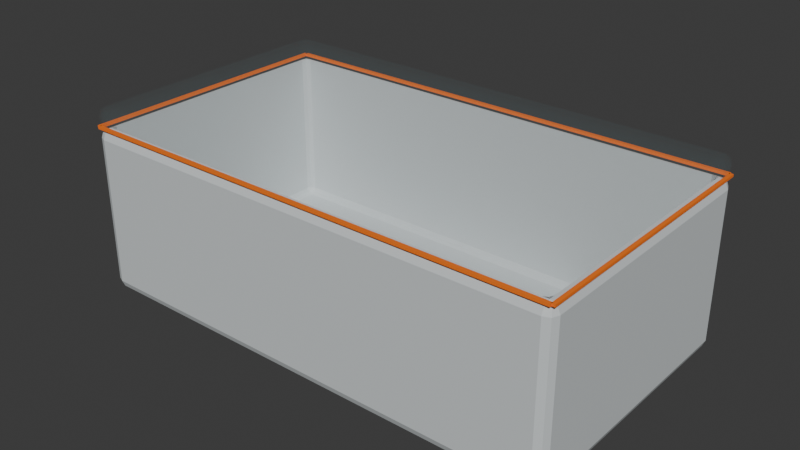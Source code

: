 # Source: waterproof_case_hammond_1554j2gy.blend  (saved by Blender 5.2.45; exported with 4.5.12 LTS)
import bpy
from mathutils import Matrix  # noqa: F401  (used for matrix-valued properties, if any)

bpy.ops.wm.read_factory_settings(use_empty=True)
scene = bpy.context.scene
scene.name = 'Scene'

# ---- collections
col_collection = bpy.data.collections.new('Collection'); scene.collection.children.link(col_collection)
col_waterproof_case_hammond_1554j2gy = bpy.data.collections.new('waterproof_case_hammond_1554j2gy'); scene.collection.children.link(col_waterproof_case_hammond_1554j2gy)

# ---- materials (node trees are filled in below, after node groups)
mat_frosted_polycarbonate = bpy.data.materials.new('frosted_polycarbonate')
mat_orange_gasket = bpy.data.materials.new('orange_gasket')
mat_polymer = bpy.data.materials.new('polymer')
mat_black_polymer = bpy.data.materials.new('black_polymer')

# ---- material node trees
mat_frosted_polycarbonate.use_nodes = True; mat_frosted_polycarbonate.node_tree.nodes.clear()
_N = mat_frosted_polycarbonate.node_tree.nodes; _L = mat_frosted_polycarbonate.node_tree.links
n0 = _N.new('ShaderNodeBsdfPrincipled'); n0.name = 'Principled BSDF'; n0.location = (-200, 100)
n0.inputs[0].default_value = (0.18, 0.32, 0.34, 1.0)
n0.inputs[2].default_value = 0.12
n0.inputs[4].default_value = 0.04
n0.inputs[10].default_value = 0.005
n1 = _N.new('ShaderNodeOutputMaterial'); n1.name = 'Material Output'; n1.location = (200, 100)
_L.new(n0.outputs[0], n1.inputs[0])
n1.is_active_output = True
mat_orange_gasket.use_nodes = True; mat_orange_gasket.node_tree.nodes.clear()
_N = mat_orange_gasket.node_tree.nodes; _L = mat_orange_gasket.node_tree.links
n0 = _N.new('ShaderNodeBsdfPrincipled'); n0.name = 'Principled BSDF'; n0.location = (-200, 100)
n0.inputs[0].default_value = (1.0, 0.1946, 0.0103, 1.0)
n0.inputs[2].default_value = 0.72
n0.inputs[10].default_value = 0.005
n1 = _N.new('ShaderNodeOutputMaterial'); n1.name = 'Material Output'; n1.location = (200, 100)
_L.new(n0.outputs[0], n1.inputs[0])
n1.is_active_output = True
mat_polymer.use_nodes = True; mat_polymer.node_tree.nodes.clear()
_N = mat_polymer.node_tree.nodes; _L = mat_polymer.node_tree.links
n0 = _N.new('ShaderNodeBsdfPrincipled'); n0.name = 'Principled BSDF'; n0.location = (-200, 100)
n0.inputs[0].default_value = (0.65, 0.69, 0.7, 1.0)
n0.inputs[10].default_value = 0.005
n1 = _N.new('ShaderNodeOutputMaterial'); n1.name = 'Material Output'; n1.location = (200, 100)
_L.new(n0.outputs[0], n1.inputs[0])
n1.is_active_output = True
mat_black_polymer.use_nodes = True; mat_black_polymer.node_tree.nodes.clear()
_N = mat_black_polymer.node_tree.nodes; _L = mat_black_polymer.node_tree.links
n0 = _N.new('ShaderNodeBsdfPrincipled'); n0.name = 'Principled BSDF'; n0.location = (-200, 100)
n0.inputs[0].default_value = (0.012, 0.014, 0.017, 1.0)
n0.inputs[2].default_value = 0.6
n0.inputs[10].default_value = 0.005
n1 = _N.new('ShaderNodeOutputMaterial'); n1.name = 'Material Output'; n1.location = (200, 100)
_L.new(n0.outputs[0], n1.inputs[0])
n1.is_active_output = True

# ---- world
world_world = bpy.data.worlds.new('World'); scene.world = world_world
world_world.use_nodes = True; world_world.node_tree.nodes.clear()
_N = world_world.node_tree.nodes; _L = world_world.node_tree.links
n0 = _N.new('ShaderNodeOutputWorld'); n0.name = 'World Output'; n0.location = (200, 100)
n1 = _N.new('ShaderNodeBackground'); n1.name = 'Background'; n1.location = (-200, 100)
n1.inputs[0].default_value = (0.05088, 0.05088, 0.05088, 1.0)
_L.new(n1.outputs[0], n0.inputs[0])
n0.is_active_output = True
world_world.color = (0.05088, 0.05088, 0.05088)
world_world.sun_shadow_jitter_overblur = 0.0

# ---- meshes
me_cube_003 = bpy.data.meshes.new('Cube.003')
me_cube_003.from_pydata([(-0.077, -0.0415, -0.0035), (-0.077, -0.0445, -0.0005), (-0.08, -0.0415, -0.0005), (-0.077, -0.04362, -0.002621), (-0.07873, -0.04323, -0.002232), (-0.07912, -0.04362, -0.0005), (-0.07912, -0.0415, -0.002621), (-0.077, -0.0445, 0.0005), (-0.077, -0.0415, 0.0035), (-0.08, -0.0415, 0.0005), (-0.077, -0.04362, 0.002621), (-0.07873, -0.04323, 0.002232), (-0.07912, -0.0415, 0.002621), (-0.07912, -0.04362, 0.0005), (-0.077, 0.0415, -0.0035), (-0.08, 0.0415, -0.0005), (-0.077, 0.0445, -0.0005), (-0.07912, 0.0415, -0.002621), (-0.07873, 0.04323, -0.002232), (-0.07912, 0.04362, -0.0005), (-0.077, 0.04362, -0.002621), (-0.077, 0.0415, 0.0035), (-0.077, 0.0445, 0.0005), (-0.08, 0.0415, 0.0005), (-0.077, 0.04362, 0.002621), (-0.07873, 0.04323, 0.002232), (-0.07912, 0.04362, 0.0005), (-0.07912, 0.0415, 0.002621), (0.077, -0.0415, -0.0035), (0.08, -0.0415, -0.0005), (0.077, -0.0445, -0.0005), (0.07912, -0.0415, -0.002621), (0.07873, -0.04323, -0.002232), (0.07912, -0.04362, -0.0005), (0.077, -0.04362, -0.002621), (0.077, -0.0415, 0.0035), (0.077, -0.0445, 0.0005), (0.08, -0.0415, 0.0005), (0.077, -0.04362, 0.002621), (0.07873, -0.04323, 0.002232), (0.07912, -0.04362, 0.0005), (0.07912, -0.0415, 0.002621), (0.077, 0.0415, -0.0035), (0.077, 0.0445, -0.0005), (0.08, 0.0415, -0.0005), (0.077, 0.04362, -0.002621), (0.07873, 0.04323, -0.002232), (0.07912, 0.04362, -0.0005), (0.07912, 0.0415, -0.002621), (0.077, 0.0415, 0.0035), (0.08, 0.0415, 0.0005), (0.077, 0.0445, 0.0005), (0.07912, 0.0415, 0.002621), (0.07873, 0.04323, 0.002232), (0.07912, 0.04362, 0.0005), (0.077, 0.04362, 0.002621)], [], [(0, 3, 4, 6), (1, 5, 4, 3), (2, 6, 4, 5), (7, 10, 11, 13), (8, 12, 11, 10), (9, 13, 11, 12), (14, 17, 18, 20), (15, 19, 18, 17), (16, 20, 18, 19), (21, 24, 25, 27), (22, 26, 25, 24), (23, 27, 25, 26), (28, 31, 32, 34), (29, 33, 32, 31), (30, 34, 32, 33), (35, 38, 39, 41), (36, 40, 39, 38), (37, 41, 39, 40), (42, 45, 46, 48), (43, 47, 46, 45), (44, 48, 46, 47), (49, 52, 53, 55), (50, 54, 53, 52), (51, 55, 53, 54), (14, 0, 6, 17), (17, 6, 2, 15), (1, 7, 13, 5), (5, 13, 9, 2), (8, 21, 27, 12), (12, 27, 23, 9), (22, 16, 19, 26), (26, 19, 15, 23), (42, 14, 20, 45), (45, 20, 16, 43), (21, 49, 55, 24), (24, 55, 51, 22), (50, 44, 47, 54), (54, 47, 43, 51), (28, 42, 48, 31), (31, 48, 44, 29), (49, 35, 41, 52), (52, 41, 37, 50), (36, 30, 33, 40), (40, 33, 29, 37), (0, 28, 34, 3), (3, 34, 30, 1), (35, 8, 10, 38), (38, 10, 7, 36), (14, 42, 28, 0), (2, 9, 23, 15), (30, 36, 7, 1), (49, 21, 8, 35), (16, 22, 51, 43), (44, 50, 37, 29)])
_uv = me_cube_003.uv_layers.new(name='UVMap')
_uv.uv.foreach_set('vector', [0.1297, 0.7416, 0.1297, 0.75, 0.127, 0.75, 0.125, 0.7416, 0.4821, 0.9953, 0.4821, 1.0, 0.4203, 1.0, 0.375, 0.9953, 0.4821, 0.008427, 0.375, 0.008427, 0.375, 0.003562, 0.4821, 0.0, 0.5179, 0.9953, 0.625, 0.9953, 0.625, 0.998, 0.5179, 1.0, 0.8703, 0.7416, 0.875, 0.7416, 0.875, 0.7464, 0.8703, 0.75, 0.5179, 0.008427, 0.5179, 0.0, 0.5797, 0.0, 0.625, 0.008427, 0.1297, 0.5084, 0.125, 0.5084, 0.125, 0.5036, 0.1297, 0.5, 0.4821, 0.2416, 0.4821, 0.25, 0.3976, 0.251, 0.375, 0.2416, 0.4821, 0.2547, 0.375, 0.2547, 0.3976, 0.251, 0.4821, 0.25, 0.8703, 0.5084, 0.8703, 0.5, 0.873, 0.5, 0.875, 0.5084, 0.5179, 0.2547, 0.5179, 0.25, 0.6024, 0.2482, 0.625, 0.2547, 0.5179, 0.2416, 0.625, 0.2416, 0.6024, 0.2482, 0.5179, 0.25, 0.3703, 0.7416, 0.375, 0.7416, 0.3901, 0.7495, 0.3727, 0.7523, 0.4821, 0.7416, 0.4821, 0.75, 0.3901, 0.7495, 0.375, 0.7416, 0.4821, 0.7547, 0.3727, 0.7523, 0.3901, 0.7495, 0.4821, 0.75, 0.6297, 0.7416, 0.6273, 0.7523, 0.6106, 0.7488, 0.625, 0.7416, 0.5179, 0.7547, 0.5179, 0.75, 0.6106, 0.7488, 0.6273, 0.7523, 0.5179, 0.7416, 0.625, 0.7416, 0.6106, 0.7488, 0.5179, 0.75, 0.3703, 0.5084, 0.3727, 0.4977, 0.3894, 0.5012, 0.375, 0.5084, 0.4821, 0.4953, 0.4821, 0.5, 0.3894, 0.5012, 0.3727, 0.4977, 0.4821, 0.5084, 0.375, 0.5084, 0.3894, 0.5012, 0.4821, 0.5, 0.6297, 0.5084, 0.625, 0.5084, 0.6099, 0.5005, 0.6273, 0.4977, 0.5179, 0.5084, 0.5179, 0.5, 0.6099, 0.5005, 0.625, 0.5084, 0.5179, 0.4953, 0.6273, 0.4977, 0.6099, 0.5005, 0.5179, 0.5, 0.1297, 0.5084, 0.1297, 0.7416, 0.125, 0.7416, 0.125, 0.5084, 0.375, 0.2416, 0.375, 0.008427, 0.4821, 0.008427, 0.4821, 0.2416, 0.4821, 0.9953, 0.5179, 0.9953, 0.5179, 1.0, 0.4821, 1.0, 0.4821, 0.0, 0.5179, 0.0, 0.5179, 0.008427, 0.4821, 0.008427, 0.8703, 0.7416, 0.8703, 0.5084, 0.875, 0.5084, 0.875, 0.7416, 0.625, 0.008427, 0.625, 0.2416, 0.5179, 0.2416, 0.5179, 0.008427, 0.5179, 0.2547, 0.4821, 0.2547, 0.4821, 0.25, 0.5179, 0.25, 0.5179, 0.25, 0.4821, 0.25, 0.4821, 0.2416, 0.5179, 0.2416, 0.3703, 0.5084, 0.1297, 0.5084, 0.1297, 0.5, 0.3727, 0.4977, 0.3727, 0.4977, 0.375, 0.2547, 0.4821, 0.2547, 0.4821, 0.4953, 0.8703, 0.5084, 0.6297, 0.5084, 0.6273, 0.4977, 0.8703, 0.5, 0.625, 0.2547, 0.6273, 0.4977, 0.5179, 0.4953, 0.5179, 0.2547, 0.5179, 0.5084, 0.4821, 0.5084, 0.4821, 0.5, 0.5179, 0.5, 0.5179, 0.5, 0.4821, 0.5, 0.4821, 0.4953, 0.5179, 0.4953, 0.3703, 0.7416, 0.3703, 0.5084, 0.375, 0.5084, 0.375, 0.7416, 0.375, 0.7416, 0.375, 0.5084, 0.4821, 0.5084, 0.4821, 0.7416, 0.6297, 0.5084, 0.6297, 0.7416, 0.625, 0.7416, 0.625, 0.5084, 0.625, 0.5084, 0.625, 0.7416, 0.5179, 0.7416, 0.5179, 0.5084, 0.5179, 0.7547, 0.4821, 0.7547, 0.4821, 0.75, 0.5179, 0.75, 0.5179, 0.75, 0.4821, 0.75, 0.4821, 0.7416, 0.5179, 0.7416, 0.1297, 0.7416, 0.3703, 0.7416, 0.3727, 0.7523, 0.1297, 0.75, 0.375, 0.9953, 0.3727, 0.7523, 0.4821, 0.7547, 0.4821, 0.9953, 0.6297, 0.7416, 0.8703, 0.7416, 0.8703, 0.75, 0.6273, 0.7523, 0.6273, 0.7523, 0.625, 0.9953, 0.5179, 0.9953, 0.5179, 0.7547, 0.1297, 0.5084, 0.3703, 0.5084, 0.3703, 0.7416, 0.1297, 0.7416, 0.4821, 0.008427, 0.5179, 0.008427, 0.5179, 0.2416, 0.4821, 0.2416, 0.4821, 0.7547, 0.5179, 0.7547, 0.5179, 0.9953, 0.4821, 0.9953, 0.6297, 0.5084, 0.8703, 0.5084, 0.8703, 0.7416, 0.6297, 0.7416, 0.4821, 0.2547, 0.5179, 0.2547, 0.5179, 0.4953, 0.4821, 0.4953, 0.4821, 0.5084, 0.5179, 0.5084, 0.5179, 0.7416, 0.4821, 0.7416])
me_cube_003.materials.append(mat_frosted_polycarbonate)
me_cube_003.update()
me_cube_006 = bpy.data.meshes.new('Cube.006')
me_cube_006.from_pydata([(-0.0006, -0.0439, -0.0004), (-0.0006, -0.0439, 0.0004), (-0.0006, 0.0439, -0.0004), (-0.0006, 0.0439, 0.0004), (0.0006, -0.0439, -0.0004), (0.0006, -0.0439, 0.0004), (0.0006, 0.0439, -0.0004), (0.0006, 0.0439, 0.0004), (0.0004, -0.0445, -0.0004), (0.0004, -0.0445, 0.0004), (0.0004, -0.0433, -0.0004), (0.0004, -0.0433, 0.0004), (0.1584, -0.0445, -0.0004), (0.1584, -0.0445, 0.0004), (0.1584, -0.0433, -0.0004), (0.1584, -0.0433, 0.0004), (0.0004, 0.0433, -0.0004), (0.0004, 0.0433, 0.0004), (0.0004, 0.0445, -0.0004), (0.0004, 0.0445, 0.0004), (0.1584, 0.0433, -0.0004), (0.1584, 0.0433, 0.0004), (0.1584, 0.0445, -0.0004), (0.1584, 0.0445, 0.0004), (0.1582, -0.0439, -0.0004), (0.1582, -0.0439, 0.0004), (0.1582, 0.0439, -0.0004), (0.1582, 0.0439, 0.0004), (0.1594, -0.0439, -0.0004), (0.1594, -0.0439, 0.0004), (0.1594, 0.0439, -0.0004), (0.1594, 0.0439, 0.0004)], [], [(0, 1, 3, 2), (2, 3, 7, 6), (6, 7, 5, 4), (4, 5, 1, 0), (2, 6, 4, 0), (7, 3, 1, 5), (8, 9, 11, 10), (10, 11, 15, 14), (14, 15, 13, 12), (12, 13, 9, 8), (10, 14, 12, 8), (15, 11, 9, 13), (16, 17, 19, 18), (18, 19, 23, 22), (22, 23, 21, 20), (20, 21, 17, 16), (18, 22, 20, 16), (23, 19, 17, 21), (24, 25, 27, 26), (26, 27, 31, 30), (30, 31, 29, 28), (28, 29, 25, 24), (26, 30, 28, 24), (31, 27, 25, 29)])
_uv = me_cube_006.uv_layers.new(name='UVMap')
_uv.uv.foreach_set('vector', [0.375, 0.0, 0.625, 0.0, 0.625, 0.25, 0.375, 0.25, 0.375, 0.25, 0.625, 0.25, 0.625, 0.5, 0.375, 0.5, 0.375, 0.5, 0.625, 0.5, 0.625, 0.75, 0.375, 0.75, 0.375, 0.75, 0.625, 0.75, 0.625, 1.0, 0.375, 1.0, 0.125, 0.5, 0.375, 0.5, 0.375, 0.75, 0.125, 0.75, 0.625, 0.5, 0.875, 0.5, 0.875, 0.75, 0.625, 0.75, 0.375, 0.0, 0.625, 0.0, 0.625, 0.25, 0.375, 0.25, 0.375, 0.25, 0.625, 0.25, 0.625, 0.5, 0.375, 0.5, 0.375, 0.5, 0.625, 0.5, 0.625, 0.75, 0.375, 0.75, 0.375, 0.75, 0.625, 0.75, 0.625, 1.0, 0.375, 1.0, 0.125, 0.5, 0.375, 0.5, 0.375, 0.75, 0.125, 0.75, 0.625, 0.5, 0.875, 0.5, 0.875, 0.75, 0.625, 0.75, 0.375, 0.0, 0.625, 0.0, 0.625, 0.25, 0.375, 0.25, 0.375, 0.25, 0.625, 0.25, 0.625, 0.5, 0.375, 0.5, 0.375, 0.5, 0.625, 0.5, 0.625, 0.75, 0.375, 0.75, 0.375, 0.75, 0.625, 0.75, 0.625, 1.0, 0.375, 1.0, 0.125, 0.5, 0.375, 0.5, 0.375, 0.75, 0.125, 0.75, 0.625, 0.5, 0.875, 0.5, 0.875, 0.75, 0.625, 0.75, 0.375, 0.0, 0.625, 0.0, 0.625, 0.25, 0.375, 0.25, 0.375, 0.25, 0.625, 0.25, 0.625, 0.5, 0.375, 0.5, 0.375, 0.5, 0.625, 0.5, 0.625, 0.75, 0.375, 0.75, 0.375, 0.75, 0.625, 0.75, 0.625, 1.0, 0.375, 1.0, 0.125, 0.5, 0.375, 0.5, 0.375, 0.75, 0.125, 0.75, 0.625, 0.5, 0.875, 0.5, 0.875, 0.75, 0.625, 0.75])
me_cube_006.materials.append(mat_orange_gasket)
me_cube_006.update()
me_cube_001 = bpy.data.meshes.new('Cube.001')
me_cube_001.from_pydata([(-0.075, -0.0395, -0.024), (-0.077, -0.0415, -0.027), (-0.077, -0.0445, -0.024), (-0.075, -0.0415, -0.022), (-0.08, -0.0415, -0.024), (-0.077, -0.0395, -0.022), (-0.077, -0.04362, -0.02612), (-0.075, -0.04091, -0.02341), (-0.07873, -0.04323, -0.02573), (-0.07615, -0.04065, -0.02315), (-0.07912, -0.04362, -0.024), (-0.07641, -0.04091, -0.022), (-0.07641, -0.0395, -0.02341), (-0.07912, -0.0415, -0.02612), (-0.077, -0.0445, 0.024), (-0.077, -0.0415, 0.027), (-0.08, -0.0415, 0.024), (-0.077, -0.04362, 0.02612), (-0.07873, -0.04323, 0.02573), (-0.07912, -0.0415, 0.02612), (-0.07912, -0.04362, 0.024), (-0.077, 0.0415, -0.027), (-0.075, 0.0395, -0.024), (-0.077, 0.0395, -0.022), (-0.08, 0.0415, -0.024), (-0.077, 0.0445, -0.024), (-0.075, 0.0415, -0.022), (-0.07641, 0.0395, -0.02341), (-0.07912, 0.0415, -0.02612), (-0.07873, 0.04323, -0.02573), (-0.07615, 0.04065, -0.02315), (-0.07641, 0.04091, -0.022), (-0.07912, 0.04362, -0.024), (-0.077, 0.04362, -0.02612), (-0.075, 0.04091, -0.02341), (-0.077, 0.0415, 0.027), (-0.077, 0.0445, 0.024), (-0.08, 0.0415, 0.024), (-0.077, 0.04362, 0.02612), (-0.07873, 0.04323, 0.02573), (-0.07912, 0.04362, 0.024), (-0.07912, 0.0415, 0.02612), (0.075, -0.0395, -0.024), (0.077, -0.0415, -0.027), (0.08, -0.0415, -0.024), (0.077, -0.0395, -0.022), (0.075, -0.0415, -0.022), (0.077, -0.0445, -0.024), (0.07912, -0.0415, -0.02612), (0.07641, -0.0395, -0.02341), (0.07873, -0.04323, -0.02573), (0.07615, -0.04065, -0.02315), (0.07912, -0.04362, -0.024), (0.07641, -0.04091, -0.022), (0.075, -0.04091, -0.02341), (0.077, -0.04362, -0.02612), (0.077, -0.0415, 0.027), (0.077, -0.0445, 0.024), (0.08, -0.0415, 0.024), (0.077, -0.04362, 0.02612), (0.07873, -0.04323, 0.02573), (0.07912, -0.04362, 0.024), (0.07912, -0.0415, 0.02612), (0.075, 0.0395, -0.024), (0.077, 0.0415, -0.027), (0.077, 0.0445, -0.024), (0.075, 0.0415, -0.022), (0.08, 0.0415, -0.024), (0.077, 0.0395, -0.022), (0.077, 0.04362, -0.02612), (0.075, 0.04091, -0.02341), (0.07615, 0.04065, -0.02315), (0.07873, 0.04323, -0.02573), (0.07641, 0.04091, -0.022), (0.07912, 0.04362, -0.024), (0.07641, 0.0395, -0.02341), (0.07912, 0.0415, -0.02612), (0.077, 0.0415, 0.027), (0.08, 0.0415, 0.024), (0.077, 0.0445, 0.024), (0.07912, 0.0415, 0.02612), (0.07873, 0.04323, 0.02573), (0.07912, 0.04362, 0.024), (0.077, 0.04362, 0.02612), (-0.077, -0.0395, 0.027), (-0.077, 0.0395, 0.027), (0.077, 0.0395, 0.027), (0.077, -0.0395, 0.027), (-0.07641, -0.04091, 0.027), (0.075, 0.0415, 0.027), (-0.075, 0.0415, 0.027), (-0.07641, 0.04091, 0.027), (-0.075, -0.0415, 0.027), (0.075, -0.0415, 0.027), (0.07641, -0.04091, 0.027), (0.07641, 0.04091, 0.027)], [], [(1, 6, 8, 13), (2, 10, 8, 6), (4, 13, 8, 10), (14, 17, 18, 20), (15, 19, 18, 17), (16, 20, 18, 19), (21, 28, 29, 33), (24, 32, 29, 28), (25, 33, 29, 32), (35, 38, 39, 41), (36, 40, 39, 38), (37, 41, 39, 40), (43, 48, 50, 55), (44, 52, 50, 48), (47, 55, 50, 52), (56, 59, 60, 62), (57, 61, 60, 59), (58, 62, 60, 61), (64, 69, 72, 76), (65, 74, 72, 69), (67, 76, 72, 74), (77, 80, 81, 83), (78, 82, 81, 80), (79, 83, 81, 82), (21, 1, 13, 28), (28, 13, 4, 24), (2, 14, 20, 10), (10, 20, 16, 4), (85, 35, 41, 19, 15, 84), (19, 41, 37, 16), (36, 25, 32, 40), (40, 32, 24, 37), (64, 21, 33, 69), (69, 33, 25, 65), (35, 77, 83, 38), (38, 83, 79, 36), (78, 67, 74, 82), (82, 74, 65, 79), (43, 64, 76, 48), (48, 76, 67, 44), (87, 56, 62, 80, 77, 86), (80, 62, 58, 78), (57, 47, 52, 61), (61, 52, 44, 58), (1, 43, 55, 6), (6, 55, 47, 2), (56, 15, 17, 59), (59, 17, 14, 57), (21, 64, 43, 1), (4, 16, 37, 24), (47, 57, 14, 2), (84, 15, 56, 87, 94, 93, 92, 88), (86, 77, 35, 85, 91, 90, 89, 95), (25, 36, 79, 65), (67, 78, 58, 44), (0, 12, 9, 7), (3, 7, 9, 11), (5, 11, 9, 12), (22, 34, 30, 27), (23, 27, 30, 31), (26, 31, 30, 34), (42, 54, 51, 49), (45, 49, 51, 53), (46, 53, 51, 54), (63, 75, 71, 70), (66, 70, 71, 73), (68, 73, 71, 75), (22, 27, 12, 0), (27, 23, 5, 12), (3, 11, 88, 92), (88, 11, 5, 84), (91, 31, 26, 90), (85, 23, 31, 91), (63, 70, 34, 22), (70, 66, 26, 34), (73, 68, 86, 95), (89, 66, 73, 95), (42, 49, 75, 63), (49, 45, 68, 75), (53, 46, 93, 94), (45, 53, 94, 87), (0, 7, 54, 42), (7, 3, 46, 54), (22, 0, 42, 63), (84, 5, 23, 85), (46, 3, 92, 93), (90, 26, 66, 89), (68, 45, 87, 86)])
_uv = me_cube_001.uv_layers.new(name='UVMap')
_uv.uv.foreach_set('vector', [0.1297, 0.7416, 0.1297, 0.75, 0.127, 0.75, 0.125, 0.7416, 0.3889, 0.9953, 0.3889, 1.0, 0.3809, 1.0, 0.375, 0.9953, 0.3889, 0.008427, 0.375, 0.008427, 0.375, 0.003562, 0.3889, 0.0, 0.6111, 0.9953, 0.625, 0.9953, 0.625, 0.998, 0.6111, 1.0, 0.8703, 0.7416, 0.875, 0.7416, 0.875, 0.7464, 0.8703, 0.75, 0.6111, 0.008427, 0.6111, 0.0, 0.6191, 0.0, 0.625, 0.008427, 0.1297, 0.5084, 0.125, 0.5084, 0.125, 0.5036, 0.1297, 0.5, 0.3889, 0.2416, 0.3889, 0.25, 0.3779, 0.251, 0.375, 0.2416, 0.3889, 0.2547, 0.375, 0.2547, 0.3779, 0.251, 0.3889, 0.25, 0.8703, 0.5084, 0.8703, 0.5, 0.873, 0.5, 0.875, 0.5084, 0.6111, 0.2547, 0.6111, 0.25, 0.6221, 0.2482, 0.625, 0.2547, 0.6111, 0.2416, 0.625, 0.2416, 0.6221, 0.2482, 0.6111, 0.25, 0.3703, 0.7416, 0.375, 0.7416, 0.377, 0.7495, 0.3727, 0.7523, 0.3889, 0.7416, 0.3889, 0.75, 0.377, 0.7495, 0.375, 0.7416, 0.3889, 0.7547, 0.3727, 0.7523, 0.377, 0.7495, 0.3889, 0.75, 0.6297, 0.7416, 0.6273, 0.7523, 0.6237, 0.7488, 0.625, 0.7416, 0.6111, 0.7547, 0.6111, 0.75, 0.6237, 0.7488, 0.6273, 0.7523, 0.6111, 0.7416, 0.625, 0.7416, 0.6237, 0.7488, 0.6111, 0.75, 0.3703, 0.5084, 0.3727, 0.4977, 0.3763, 0.5012, 0.375, 0.5084, 0.3889, 0.4953, 0.3889, 0.5, 0.3763, 0.5012, 0.3727, 0.4977, 0.3889, 0.5084, 0.375, 0.5084, 0.3763, 0.5012, 0.3889, 0.5, 0.6297, 0.5084, 0.625, 0.5084, 0.623, 0.5005, 0.6273, 0.4977, 0.6111, 0.5084, 0.6111, 0.5, 0.623, 0.5005, 0.625, 0.5084, 0.6111, 0.4953, 0.6273, 0.4977, 0.623, 0.5005, 0.6111, 0.5, 0.1297, 0.5084, 0.1297, 0.7416, 0.125, 0.7416, 0.125, 0.5084, 0.375, 0.2416, 0.375, 0.008427, 0.3889, 0.008427, 0.3889, 0.2416, 0.3889, 0.9953, 0.6111, 0.9953, 0.6111, 1.0, 0.3889, 1.0, 0.3889, 0.0, 0.6111, 0.0, 0.6111, 0.008427, 0.3889, 0.008427, 0.8703, 0.514, 0.8703, 0.5084, 0.875, 0.5084, 0.875, 0.7416, 0.8703, 0.7416, 0.8703, 0.736, 0.625, 0.008427, 0.625, 0.2416, 0.6111, 0.2416, 0.6111, 0.008427, 0.6111, 0.2547, 0.3889, 0.2547, 0.3889, 0.25, 0.6111, 0.25, 0.6111, 0.25, 0.3889, 0.25, 0.3889, 0.2416, 0.6111, 0.2416, 0.3703, 0.5084, 0.1297, 0.5084, 0.1297, 0.5, 0.3727, 0.4977, 0.3727, 0.4977, 0.375, 0.2547, 0.3889, 0.2547, 0.3889, 0.4953, 0.8703, 0.5084, 0.6297, 0.5084, 0.6273, 0.4977, 0.8703, 0.5, 0.625, 0.2547, 0.6273, 0.4977, 0.6111, 0.4953, 0.6111, 0.2547, 0.6111, 0.5084, 0.3889, 0.5084, 0.3889, 0.5, 0.6111, 0.5, 0.6111, 0.5, 0.3889, 0.5, 0.3889, 0.4953, 0.6111, 0.4953, 0.3703, 0.7416, 0.3703, 0.5084, 0.375, 0.5084, 0.375, 0.7416, 0.375, 0.7416, 0.375, 0.5084, 0.3889, 0.5084, 0.3889, 0.7416, 0.6297, 0.736, 0.6297, 0.7416, 0.625, 0.7416, 0.625, 0.5084, 0.6297, 0.5084, 0.6297, 0.514, 0.625, 0.5084, 0.625, 0.7416, 0.6111, 0.7416, 0.6111, 0.5084, 0.6111, 0.7547, 0.3889, 0.7547, 0.3889, 0.75, 0.6111, 0.75, 0.6111, 0.75, 0.3889, 0.75, 0.3889, 0.7416, 0.6111, 0.7416, 0.1297, 0.7416, 0.3703, 0.7416, 0.3727, 0.7523, 0.1297, 0.75, 0.375, 0.9953, 0.3727, 0.7523, 0.3889, 0.7547, 0.3889, 0.9953, 0.6297, 0.7416, 0.8703, 0.7416, 0.8703, 0.75, 0.6273, 0.7523, 0.6273, 0.7523, 0.625, 0.9953, 0.6111, 0.9953, 0.6111, 0.7547, 0.1297, 0.5084, 0.3703, 0.5084, 0.3703, 0.7416, 0.1297, 0.7416, 0.3889, 0.008427, 0.6111, 0.008427, 0.6111, 0.2416, 0.3889, 0.2416, 0.3889, 0.7547, 0.6111, 0.7547, 0.6111, 0.9953, 0.3889, 0.9953, 0.8703, 0.736, 0.8703, 0.7416, 0.6297, 0.7416, 0.6297, 0.736, 0.6306, 0.7399, 0.6328, 0.7416, 0.8672, 0.7416, 0.8694, 0.7399, 0.6297, 0.514, 0.6297, 0.5084, 0.8703, 0.5084, 0.8703, 0.514, 0.8694, 0.5101, 0.8672, 0.5084, 0.6328, 0.5084, 0.6306, 0.5101, 0.3889, 0.2547, 0.6111, 0.2547, 0.6111, 0.4953, 0.3889, 0.4953, 0.3889, 0.5084, 0.6111, 0.5084, 0.6111, 0.7416, 0.3889, 0.7416, 0.1282, 0.744, 0.125, 0.744, 0.1264, 0.75, 0.1282, 0.75, 0.3843, 0.9968, 0.375, 0.9968, 0.3789, 1.0, 0.3843, 1.0, 0.3843, 0.006024, 0.3843, 0.0, 0.375, 0.002546, 0.375, 0.006024, 0.1282, 0.506, 0.1282, 0.5, 0.125, 0.5025, 0.125, 0.506, 0.3843, 0.244, 0.375, 0.244, 0.377, 0.2507, 0.3843, 0.25, 0.3843, 0.2532, 0.3843, 0.25, 0.377, 0.2507, 0.375, 0.2532, 0.3718, 0.744, 0.3734, 0.7516, 0.3763, 0.7496, 0.375, 0.744, 0.3843, 0.744, 0.375, 0.744, 0.3763, 0.7496, 0.3843, 0.75, 0.3843, 0.7532, 0.3843, 0.75, 0.3763, 0.7496, 0.3734, 0.7516, 0.3718, 0.506, 0.375, 0.506, 0.3758, 0.5008, 0.3734, 0.4984, 0.3843, 0.4968, 0.3734, 0.4984, 0.3758, 0.5008, 0.3843, 0.5, 0.3843, 0.506, 0.3843, 0.5, 0.3758, 0.5008, 0.375, 0.506, 0.1282, 0.506, 0.125, 0.506, 0.125, 0.744, 0.1282, 0.744, 0.375, 0.244, 0.3843, 0.244, 0.3843, 0.006024, 0.375, 0.006024, 0.3843, 0.9968, 0.3843, 1.0, 0.6111, 1.0, 0.6111, 0.9968, 0.6111, 0.0, 0.3843, 0.0, 0.3843, 0.006024, 0.6111, 0.006024, 0.6111, 0.25, 0.3843, 0.25, 0.3843, 0.2532, 0.6111, 0.2532, 0.6111, 0.244, 0.3843, 0.244, 0.3843, 0.25, 0.6111, 0.25, 0.3718, 0.506, 0.3734, 0.4984, 0.1282, 0.5, 0.1282, 0.506, 0.3734, 0.4984, 0.3843, 0.4968, 0.3843, 0.2532, 0.375, 0.2532, 0.3843, 0.5, 0.3843, 0.506, 0.6111, 0.506, 0.6111, 0.5, 0.6111, 0.4968, 0.3843, 0.4968, 0.3843, 0.5, 0.6111, 0.5, 0.3718, 0.744, 0.375, 0.744, 0.375, 0.506, 0.3718, 0.506, 0.375, 0.744, 0.3843, 0.744, 0.3843, 0.506, 0.375, 0.506, 0.3843, 0.75, 0.3843, 0.7532, 0.6111, 0.7532, 0.6111, 0.75, 0.3843, 0.744, 0.3843, 0.75, 0.6111, 0.75, 0.6111, 0.744, 0.1282, 0.744, 0.1282, 0.75, 0.3734, 0.7516, 0.3718, 0.744, 0.375, 0.9968, 0.3843, 0.9968, 0.3843, 0.7532, 0.3734, 0.7516, 0.1282, 0.506, 0.1282, 0.744, 0.3718, 0.744, 0.3718, 0.506, 0.6111, 0.006024, 0.3843, 0.006024, 0.3843, 0.244, 0.6111, 0.244, 0.3843, 0.7532, 0.3843, 0.9968, 0.6111, 0.9968, 0.6111, 0.7532, 0.6111, 0.2532, 0.3843, 0.2532, 0.3843, 0.4968, 0.6111, 0.4968, 0.3843, 0.506, 0.3843, 0.744, 0.6111, 0.744, 0.6111, 0.506])
me_cube_001.materials.append(mat_polymer)
me_cube_001.materials.append(mat_black_polymer)
me_cube_001.update()

# ---- objects
ob_part_waterproof_case_hammond_1554j2gy = bpy.data.objects.new('part_waterproof_case_hammond_1554j2gy', None)
ob_part_waterproof_case_hammond_1554j2gy__frosted_polycarbonate = bpy.data.objects.new('part_waterproof_case_hammond_1554j2gy__frosted_polycarbonate', me_cube_003)
ob_part_waterproof_case_hammond_1554j2gy__orange_gasket = bpy.data.objects.new('part_waterproof_case_hammond_1554j2gy__orange_gasket', me_cube_006)
ob_part_waterproof_case_hammond_1554j2gy__polymer = bpy.data.objects.new('part_waterproof_case_hammond_1554j2gy__polymer', me_cube_001)

# ---- transforms, parenting, visibility, modifiers, constraints
ob_part_waterproof_case_hammond_1554j2gy.location = (0.0, 0.0, 0.0)
ob_part_waterproof_case_hammond_1554j2gy__frosted_polycarbonate.parent = ob_part_waterproof_case_hammond_1554j2gy
ob_part_waterproof_case_hammond_1554j2gy__frosted_polycarbonate.location = (0.0, 0.0, 0.0575)
ob_part_waterproof_case_hammond_1554j2gy__orange_gasket.parent = ob_part_waterproof_case_hammond_1554j2gy
ob_part_waterproof_case_hammond_1554j2gy__orange_gasket.location = (-0.0794, 0.0, 0.0544)
ob_part_waterproof_case_hammond_1554j2gy__polymer.parent = ob_part_waterproof_case_hammond_1554j2gy
ob_part_waterproof_case_hammond_1554j2gy__polymer.location = (0.0, 0.0, 0.027)

# ---- collection membership
col_waterproof_case_hammond_1554j2gy.objects.link(ob_part_waterproof_case_hammond_1554j2gy)
col_waterproof_case_hammond_1554j2gy.objects.link(ob_part_waterproof_case_hammond_1554j2gy__frosted_polycarbonate)
col_waterproof_case_hammond_1554j2gy.objects.link(ob_part_waterproof_case_hammond_1554j2gy__orange_gasket)
col_waterproof_case_hammond_1554j2gy.objects.link(ob_part_waterproof_case_hammond_1554j2gy__polymer)

# ---- scene / render settings (as saved in the file)
scene.frame_start = 1; scene.frame_end = 250; scene.frame_set(1)
scene.render.engine = 'BLENDER_EEVEE_NEXT'
scene.render.bake_bias = 0.0
scene.render.bake_samples = 0
scene.render.compositor_device = 'GPU'
scene.eevee.use_volume_custom_range = False
scene.eevee.fast_gi_thickness_near = 0.1
scene.eevee.fast_gi_thickness_far = 0.0
scene.eevee.ray_tracing_options.screen_trace_thickness = 0.1
bpy.context.view_layer.update()

# ---- added for rendering (the .blend has no active camera and no usable light): camera, sun
cam_auto = bpy.data.cameras.new('AutoCamera')
cam_auto.lens = 50.0
cam_auto.sensor_width = 36.0
cam_auto.clip_end = 1000.0
ob_auto_camera = bpy.data.objects.new('AutoCamera', cam_auto)
scene.collection.objects.link(ob_auto_camera)
ob_auto_camera.location = (0.185045, -0.222054, 0.178536)
ob_auto_camera.rotation_euler = (1.09748, -7.21219e-08, 0.694738)
scene.camera = ob_auto_camera
light_auto_sun = bpy.data.lights.new('AutoSun', 'SUN')
light_auto_sun.energy = 3.0
light_auto_sun.angle = 0.0523599
ob_auto_sun = bpy.data.objects.new('AutoSun', light_auto_sun)
scene.collection.objects.link(ob_auto_sun)
ob_auto_sun.rotation_euler = (0.872665, 0.174533, 0.523599)
bpy.context.view_layer.update()

